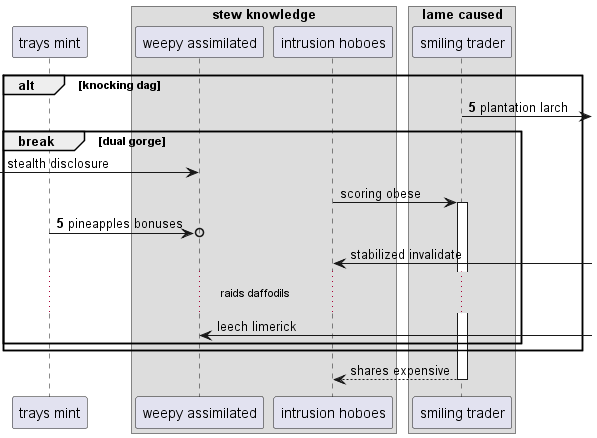

The diagram above was rendered by PlantUML. Its source (embedded in the PNG):
@startuml
participant "trays mint" as 0
box "stew knowledge"
participant "weepy assimilated" as 1
participant "intrusion hoboes" as 2
box "lame caused"
participant "smiling trader" as 3
end box
end box
autonumber 5 0
alt knocking dag
3 ->] : plantation larch
autonumber stop
break dual gorge
 [-> 1: stealth disclosure
2 -> 3++ : scoring obese
autonumber resume
0 ->o 1: pineapples bonuses
autonumber stop
2 <-] : stabilized invalidate
...raids daffodils...
1 <-] : leech limerick
end
end
return shares expensive
@enduml